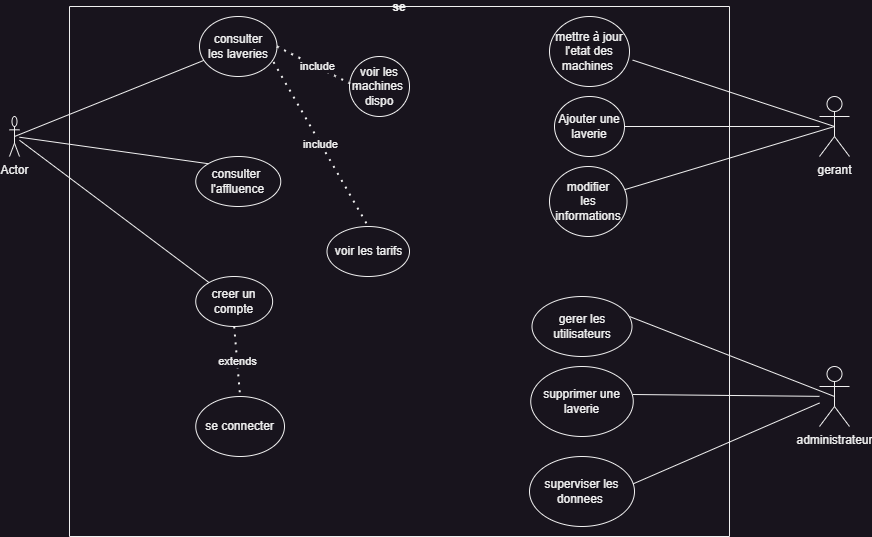

The diagram above was exported from draw.io. Its source (the exported page's mxGraphModel, read from the mxfile embedded in the PNG):
<mxGraphModel dx="1050" dy="621" grid="1" gridSize="10" guides="1" tooltips="1" connect="1" arrows="1" fold="1" page="1" pageScale="1" pageWidth="827" pageHeight="1169" math="0" shadow="0">
  <root>
    <mxCell id="0" />
    <mxCell id="1" parent="0" />
    <mxCell id="wBsVJ_dT7I6Mm5Sldvim-1" value="Actor" style="shape=umlActor;verticalLabelPosition=bottom;verticalAlign=top;html=1;outlineConnect=0;" parent="1" vertex="1">
      <mxGeometry x="50" y="140" width="10" height="40" as="geometry" />
    </mxCell>
    <mxCell id="wBsVJ_dT7I6Mm5Sldvim-2" value="se" style="swimlane;startSize=0;" parent="1" vertex="1">
      <mxGeometry x="110" y="30" width="660" height="530" as="geometry" />
    </mxCell>
    <mxCell id="wBsVJ_dT7I6Mm5Sldvim-6" value="consulter&lt;div&gt;les laveries&lt;/div&gt;" style="ellipse;whiteSpace=wrap;html=1;" parent="wBsVJ_dT7I6Mm5Sldvim-2" vertex="1">
      <mxGeometry x="130" y="10" width="77.5" height="60" as="geometry" />
    </mxCell>
    <mxCell id="wBsVJ_dT7I6Mm5Sldvim-7" value="voir les machines&amp;nbsp;&lt;div&gt;dispo&lt;/div&gt;" style="ellipse;whiteSpace=wrap;html=1;" parent="wBsVJ_dT7I6Mm5Sldvim-2" vertex="1">
      <mxGeometry x="280" y="50" width="60" height="60" as="geometry" />
    </mxCell>
    <mxCell id="wBsVJ_dT7I6Mm5Sldvim-8" value="consulter&amp;nbsp;&lt;div&gt;l'affluence&lt;/div&gt;" style="ellipse;whiteSpace=wrap;html=1;" parent="wBsVJ_dT7I6Mm5Sldvim-2" vertex="1">
      <mxGeometry x="126.25" y="150" width="85" height="50" as="geometry" />
    </mxCell>
    <mxCell id="wBsVJ_dT7I6Mm5Sldvim-9" value="voir les tarifs" style="ellipse;whiteSpace=wrap;html=1;" parent="wBsVJ_dT7I6Mm5Sldvim-2" vertex="1">
      <mxGeometry x="257.5" y="220" width="82.5" height="50" as="geometry" />
    </mxCell>
    <mxCell id="wBsVJ_dT7I6Mm5Sldvim-16" value="mettre à jour&lt;div&gt;l'etat des machines&amp;nbsp;&lt;/div&gt;" style="ellipse;whiteSpace=wrap;html=1;" parent="wBsVJ_dT7I6Mm5Sldvim-2" vertex="1">
      <mxGeometry x="480" y="10" width="80" height="70" as="geometry" />
    </mxCell>
    <mxCell id="wBsVJ_dT7I6Mm5Sldvim-17" value="Ajouter une laverie" style="ellipse;whiteSpace=wrap;html=1;" parent="wBsVJ_dT7I6Mm5Sldvim-2" vertex="1">
      <mxGeometry x="485" y="90" width="70" height="60" as="geometry" />
    </mxCell>
    <mxCell id="wBsVJ_dT7I6Mm5Sldvim-18" value="modifier&lt;div&gt;les informations&lt;/div&gt;" style="ellipse;whiteSpace=wrap;html=1;" parent="wBsVJ_dT7I6Mm5Sldvim-2" vertex="1">
      <mxGeometry x="480" y="160" width="77.5" height="70" as="geometry" />
    </mxCell>
    <mxCell id="wBsVJ_dT7I6Mm5Sldvim-20" value="gerer les utilisateurs" style="ellipse;whiteSpace=wrap;html=1;" parent="wBsVJ_dT7I6Mm5Sldvim-2" vertex="1">
      <mxGeometry x="462.5" y="290" width="100" height="60" as="geometry" />
    </mxCell>
    <mxCell id="wBsVJ_dT7I6Mm5Sldvim-22" value="se connecter" style="ellipse;whiteSpace=wrap;html=1;" parent="wBsVJ_dT7I6Mm5Sldvim-2" vertex="1">
      <mxGeometry x="126.25" y="390" width="88.75" height="60" as="geometry" />
    </mxCell>
    <mxCell id="wBsVJ_dT7I6Mm5Sldvim-23" value="supprimer une laverie" style="ellipse;whiteSpace=wrap;html=1;" parent="wBsVJ_dT7I6Mm5Sldvim-2" vertex="1">
      <mxGeometry x="461.25" y="360" width="102.5" height="70" as="geometry" />
    </mxCell>
    <mxCell id="wBsVJ_dT7I6Mm5Sldvim-24" value="creer un compte" style="ellipse;whiteSpace=wrap;html=1;" parent="wBsVJ_dT7I6Mm5Sldvim-2" vertex="1">
      <mxGeometry x="126.25" y="270" width="76.88" height="50" as="geometry" />
    </mxCell>
    <mxCell id="wBsVJ_dT7I6Mm5Sldvim-34" value="superviser les donnees&amp;nbsp;" style="ellipse;whiteSpace=wrap;html=1;" parent="wBsVJ_dT7I6Mm5Sldvim-2" vertex="1">
      <mxGeometry x="460" y="450" width="105" height="70" as="geometry" />
    </mxCell>
    <mxCell id="wBsVJ_dT7I6Mm5Sldvim-39" value="include" style="endArrow=none;dashed=1;html=1;dashPattern=1 3;strokeWidth=2;rounded=0;exitX=1;exitY=0.5;exitDx=0;exitDy=0;entryX=0.08;entryY=0.347;entryDx=0;entryDy=0;entryPerimeter=0;" parent="wBsVJ_dT7I6Mm5Sldvim-2" source="wBsVJ_dT7I6Mm5Sldvim-6" edge="1">
      <mxGeometry width="50" height="50" relative="1" as="geometry">
        <mxPoint x="300" y="300" as="sourcePoint" />
        <mxPoint x="288" y="80.82000000000005" as="targetPoint" />
      </mxGeometry>
    </mxCell>
    <mxCell id="wBsVJ_dT7I6Mm5Sldvim-40" value="include" style="endArrow=none;dashed=1;html=1;dashPattern=1 3;strokeWidth=2;rounded=0;exitX=0.955;exitY=0.76;exitDx=0;exitDy=0;exitPerimeter=0;entryX=0.5;entryY=0;entryDx=0;entryDy=0;" parent="wBsVJ_dT7I6Mm5Sldvim-2" source="wBsVJ_dT7I6Mm5Sldvim-6" target="wBsVJ_dT7I6Mm5Sldvim-9" edge="1">
      <mxGeometry width="50" height="50" relative="1" as="geometry">
        <mxPoint x="300" y="290" as="sourcePoint" />
        <mxPoint x="350" y="240" as="targetPoint" />
      </mxGeometry>
    </mxCell>
    <mxCell id="wBsVJ_dT7I6Mm5Sldvim-41" value="extends" style="endArrow=none;dashed=1;html=1;dashPattern=1 3;strokeWidth=2;rounded=0;exitX=0.5;exitY=1;exitDx=0;exitDy=0;entryX=0.5;entryY=0;entryDx=0;entryDy=0;" parent="wBsVJ_dT7I6Mm5Sldvim-2" source="wBsVJ_dT7I6Mm5Sldvim-24" target="wBsVJ_dT7I6Mm5Sldvim-22" edge="1">
      <mxGeometry width="50" height="50" relative="1" as="geometry">
        <mxPoint x="300" y="290" as="sourcePoint" />
        <mxPoint x="350" y="240" as="targetPoint" />
      </mxGeometry>
    </mxCell>
    <mxCell id="wBsVJ_dT7I6Mm5Sldvim-10" value="" style="endArrow=none;html=1;rounded=0;exitX=0.5;exitY=0.5;exitDx=0;exitDy=0;exitPerimeter=0;" parent="1" source="wBsVJ_dT7I6Mm5Sldvim-1" target="wBsVJ_dT7I6Mm5Sldvim-6" edge="1">
      <mxGeometry width="50" height="50" relative="1" as="geometry">
        <mxPoint x="390" y="350" as="sourcePoint" />
        <mxPoint x="440" y="300" as="targetPoint" />
      </mxGeometry>
    </mxCell>
    <mxCell id="wBsVJ_dT7I6Mm5Sldvim-13" value="" style="endArrow=none;html=1;rounded=0;entryX=0;entryY=0;entryDx=0;entryDy=0;" parent="1" source="wBsVJ_dT7I6Mm5Sldvim-1" target="wBsVJ_dT7I6Mm5Sldvim-8" edge="1">
      <mxGeometry width="50" height="50" relative="1" as="geometry">
        <mxPoint x="390" y="350" as="sourcePoint" />
        <mxPoint x="440" y="300" as="targetPoint" />
      </mxGeometry>
    </mxCell>
    <mxCell id="wBsVJ_dT7I6Mm5Sldvim-15" value="gerant" style="shape=umlActor;verticalLabelPosition=bottom;verticalAlign=top;html=1;outlineConnect=0;" parent="1" vertex="1">
      <mxGeometry x="860" y="120" width="30" height="60" as="geometry" />
    </mxCell>
    <mxCell id="wBsVJ_dT7I6Mm5Sldvim-19" value="administrateur" style="shape=umlActor;verticalLabelPosition=bottom;verticalAlign=top;html=1;outlineConnect=0;" parent="1" vertex="1">
      <mxGeometry x="860" y="390" width="30" height="60" as="geometry" />
    </mxCell>
    <mxCell id="wBsVJ_dT7I6Mm5Sldvim-27" value="" style="endArrow=none;html=1;rounded=0;" parent="1" source="wBsVJ_dT7I6Mm5Sldvim-1" target="wBsVJ_dT7I6Mm5Sldvim-24" edge="1">
      <mxGeometry width="50" height="50" relative="1" as="geometry">
        <mxPoint x="390" y="310" as="sourcePoint" />
        <mxPoint x="440" y="260" as="targetPoint" />
      </mxGeometry>
    </mxCell>
    <mxCell id="wBsVJ_dT7I6Mm5Sldvim-30" value="" style="endArrow=none;html=1;rounded=0;entryX=0.5;entryY=0.5;entryDx=0;entryDy=0;entryPerimeter=0;exitX=1.04;exitY=0.623;exitDx=0;exitDy=0;exitPerimeter=0;" parent="1" source="wBsVJ_dT7I6Mm5Sldvim-16" target="wBsVJ_dT7I6Mm5Sldvim-15" edge="1">
      <mxGeometry width="50" height="50" relative="1" as="geometry">
        <mxPoint x="410" y="310" as="sourcePoint" />
        <mxPoint x="460" y="260" as="targetPoint" />
      </mxGeometry>
    </mxCell>
    <mxCell id="wBsVJ_dT7I6Mm5Sldvim-31" value="" style="endArrow=none;html=1;rounded=0;exitX=1;exitY=0.5;exitDx=0;exitDy=0;" parent="1" source="wBsVJ_dT7I6Mm5Sldvim-17" target="wBsVJ_dT7I6Mm5Sldvim-15" edge="1">
      <mxGeometry width="50" height="50" relative="1" as="geometry">
        <mxPoint x="410" y="310" as="sourcePoint" />
        <mxPoint x="460" y="260" as="targetPoint" />
      </mxGeometry>
    </mxCell>
    <mxCell id="wBsVJ_dT7I6Mm5Sldvim-32" value="" style="endArrow=none;html=1;rounded=0;entryX=0.5;entryY=0.5;entryDx=0;entryDy=0;entryPerimeter=0;exitX=0.97;exitY=0.331;exitDx=0;exitDy=0;exitPerimeter=0;" parent="1" source="wBsVJ_dT7I6Mm5Sldvim-18" target="wBsVJ_dT7I6Mm5Sldvim-15" edge="1">
      <mxGeometry width="50" height="50" relative="1" as="geometry">
        <mxPoint x="410" y="310" as="sourcePoint" />
        <mxPoint x="460" y="260" as="targetPoint" />
      </mxGeometry>
    </mxCell>
    <mxCell id="wBsVJ_dT7I6Mm5Sldvim-33" value="" style="endArrow=none;html=1;rounded=0;exitX=0.5;exitY=0.5;exitDx=0;exitDy=0;exitPerimeter=0;" parent="1" source="wBsVJ_dT7I6Mm5Sldvim-19" edge="1">
      <mxGeometry width="50" height="50" relative="1" as="geometry">
        <mxPoint x="410" y="310" as="sourcePoint" />
        <mxPoint x="670" y="340" as="targetPoint" />
      </mxGeometry>
    </mxCell>
    <mxCell id="wBsVJ_dT7I6Mm5Sldvim-35" value="" style="endArrow=none;html=1;rounded=0;entryX=0.995;entryY=0.4;entryDx=0;entryDy=0;entryPerimeter=0;" parent="1" source="wBsVJ_dT7I6Mm5Sldvim-19" target="wBsVJ_dT7I6Mm5Sldvim-23" edge="1">
      <mxGeometry width="50" height="50" relative="1" as="geometry">
        <mxPoint x="410" y="320" as="sourcePoint" />
        <mxPoint x="460" y="270" as="targetPoint" />
      </mxGeometry>
    </mxCell>
    <mxCell id="wBsVJ_dT7I6Mm5Sldvim-36" value="" style="endArrow=none;html=1;rounded=0;exitX=0.988;exitY=0.39;exitDx=0;exitDy=0;exitPerimeter=0;" parent="1" source="wBsVJ_dT7I6Mm5Sldvim-34" target="wBsVJ_dT7I6Mm5Sldvim-19" edge="1">
      <mxGeometry width="50" height="50" relative="1" as="geometry">
        <mxPoint x="410" y="320" as="sourcePoint" />
        <mxPoint x="460" y="270" as="targetPoint" />
      </mxGeometry>
    </mxCell>
  </root>
</mxGraphModel>